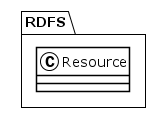

The diagram above was rendered by PlantUML. Its source (embedded in the PNG):
@startuml
!theme plain
package RDFS {
class Resource {
}
}
@enduml